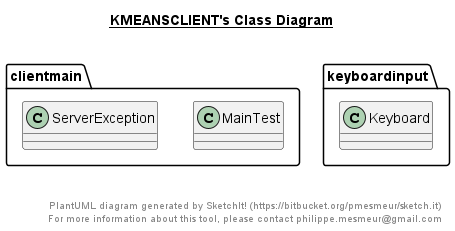

The diagram above was rendered by PlantUML. Its source (embedded in the PNG):
@startuml

title __KMEANSCLIENT's Class Diagram__\n

  namespace clientmain {
    class clientmain.MainTest {
    }
  }
  

  namespace clientmain {
    class clientmain.ServerException {
    }
  }
  

  namespace keyboardinput {
    class keyboardinput.Keyboard {
    }
  }
  



right footer


PlantUML diagram generated by SketchIt! (https://bitbucket.org/pmesmeur/sketch.it)
For more information about this tool, please contact philippe.mesmeur@gmail.com
endfooter

@enduml